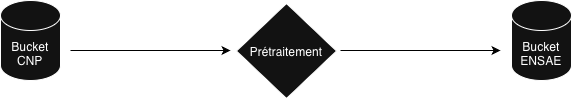

The diagram above was exported from draw.io. Its source (the exported page's mxGraphModel, read from the mxfile embedded in the PNG):
<mxGraphModel dx="727" dy="674" grid="1" gridSize="10" guides="1" tooltips="1" connect="1" arrows="1" fold="1" page="1" pageScale="1" pageWidth="1169" pageHeight="827" background="light-dark(#FFFFFF,#FFFFFF)" math="0" shadow="0">
  <root>
    <mxCell id="0" />
    <mxCell id="1" parent="0" />
    <mxCell id="gnYmEHVZgcPDRZssw2S--1" parent="1" style="shape=cylinder3;whiteSpace=wrap;html=1;boundedLbl=1;backgroundOutline=1;size=15;" value="Bucket CNP" vertex="1">
      <mxGeometry height="80" width="60" x="170" y="190" as="geometry" />
    </mxCell>
    <mxCell id="gnYmEHVZgcPDRZssw2S--2" edge="1" parent="1" style="endArrow=classic;html=1;rounded=0;strokeColor=light-dark(#000000,#000000);" value="">
      <mxGeometry height="50" relative="1" width="50" as="geometry">
        <mxPoint x="240" y="240" as="sourcePoint" />
        <mxPoint x="400" y="240" as="targetPoint" />
      </mxGeometry>
    </mxCell>
    <mxCell id="gnYmEHVZgcPDRZssw2S--3" parent="1" style="rhombus;whiteSpace=wrap;html=1;" value="Prétraitement" vertex="1">
      <mxGeometry height="95" width="100" x="406" y="193" as="geometry" />
    </mxCell>
    <mxCell id="gnYmEHVZgcPDRZssw2S--4" edge="1" parent="1" style="endArrow=classic;html=1;rounded=0;strokeColor=light-dark(#000000,#000000);" value="">
      <mxGeometry height="50" relative="1" width="50" as="geometry">
        <mxPoint x="510" y="240" as="sourcePoint" />
        <mxPoint x="670" y="240" as="targetPoint" />
      </mxGeometry>
    </mxCell>
    <mxCell id="gnYmEHVZgcPDRZssw2S--5" parent="1" style="shape=cylinder3;whiteSpace=wrap;html=1;boundedLbl=1;backgroundOutline=1;size=15;" value="Bucket ENSAE" vertex="1">
      <mxGeometry height="80" width="60" x="681" y="190" as="geometry" />
    </mxCell>
  </root>
</mxGraphModel>